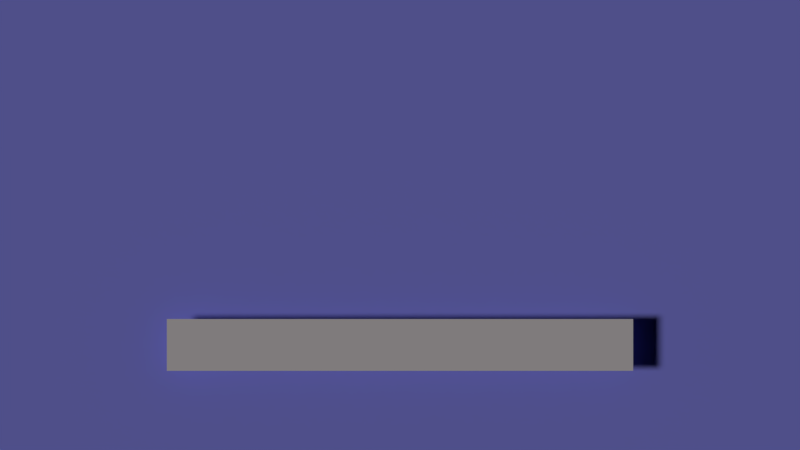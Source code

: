 # Source: main.blend  (saved by Blender 2.66.1; exported with 4.5.12 LTS)
import bpy
from mathutils import Matrix  # noqa: F401  (used for matrix-valued properties, if any)

bpy.ops.wm.read_factory_settings(use_empty=True)
scene = bpy.context.scene
scene.name = 'First'

# ---- collections
col_collection_1_001 = bpy.data.collections.new('Collection 1.001'); scene.collection.children.link(col_collection_1_001)

# ---- materials (node trees are filled in below, after node groups)
mat_material = bpy.data.materials.new('Material')
mat_material.alpha_threshold = 0.0
mat_material.use_transparent_shadow = False
mat_material.roughness = 0.5
mat_material_002 = bpy.data.materials.new('Material.002')
mat_material_002.alpha_threshold = 0.0
mat_material_002.use_transparent_shadow = False
mat_material_002.preview_render_type = 'FLAT'
mat_material_002.diffuse_color = (0.2908, 0.3131, 1.0, 1.0)
mat_material_002.roughness = 0.5
mat_material_002.line_color = (0.0, 0.0, 0.0, 1.0)

# ---- material node trees

# ---- cameras
cam_camera_003 = bpy.data.cameras.new('Camera.003')
cam_camera_003.type = 'ORTHO'
cam_camera_003.clip_end = 100.0
cam_camera_003.lens = 35.0
cam_camera_003.sensor_width = 32.0
cam_camera_003.sensor_height = 18.0
cam_camera_003.dof.focus_distance = 0.0
cam_camera_003.dof.aperture_fstop = 128.0

# ---- lights
light_hemi = bpy.data.lights.new('Hemi', 'SUN')
light_hemi.color = (1.0, 0.932, 0.9448)
light_hemi.transmission_factor = 0.0
light_hemi.angle = 0.1993
light_hemi.energy = 1.19
light_hemi.shadow_buffer_clip_start = 0.5
light_hemi.shadow_soft_size = 0.1
light_hemi.shadow_cascade_max_distance = 1000.0
light_hemi.cycles.use_multiple_importance_sampling = False

# ---- meshes
me_plane = bpy.data.meshes.new('Plane')
me_plane.from_pydata([(1.0, -1.0, 0.0), (-1.0, -1.0, 0.0), (1.0, 1.0, 0.0), (-1.0, 1.0, 0.0)], [], [(1, 0, 2, 3)])
me_plane.materials.append(mat_material)
me_plane.use_remesh_preserve_volume = False
me_plane.use_remesh_preserve_attributes = False
me_plane.use_mirror_vertex_groups = False
me_plane.update()
me_plane_004 = bpy.data.meshes.new('Plane.004')
me_plane_004.from_pydata([(1.0, -1.0, 0.0), (-1.0, -1.0, 0.0), (1.0, 1.0, 0.0), (-1.0, 1.0, 0.0)], [], [(1, 0, 2, 3)])
_uv = me_plane_004.uv_layers.new(name='UVMap')
_uv.uv.foreach_set('vector', [7.505e-05, 7.499e-05, 0.8244, 7.507e-05, 0.8244, 0.9999, 7.499e-05, 0.9999])
me_plane_004.materials.append(mat_material_002)
me_plane_004.use_remesh_preserve_volume = False
me_plane_004.use_remesh_preserve_attributes = False
me_plane_004.use_mirror_vertex_groups = False
me_plane_004.update()

# ---- objects
ob_plane_001 = bpy.data.objects.new('Plane.001', me_plane)
ob_plane = bpy.data.objects.new('Plane', me_plane_004)
ob_camera = bpy.data.objects.new('Camera', cam_camera_003)
ob_hemi = bpy.data.objects.new('Hemi', light_hemi)

# ---- transforms, parenting, visibility, modifiers, constraints
ob_plane_001.location = (0.0, -0.8992, 0.2)
ob_plane_001.scale = (1.749, 0.1943, 0.0)
ob_plane_001.lineart.crease_threshold = 0.0
ob_plane.location = (0.0, 0.0, 0.0)
ob_plane.scale = (3.009, 1.704, 1.0)
ob_plane.lineart.crease_threshold = 0.0
ob_camera.location = (0.0, 0.0, 2.95)
ob_camera.lineart.crease_threshold = 0.0
ob_hemi.location = (-4.563, -0.7256, 7.533)
ob_hemi.rotation_euler = (-0.5892, -0.5628, -5.277)
ob_hemi.lineart.crease_threshold = 0.0

# ---- collection membership
col_collection_1_001.objects.link(ob_plane_001)
col_collection_1_001.objects.link(ob_plane)
col_collection_1_001.objects.link(ob_camera)
col_collection_1_001.objects.link(ob_hemi)

# ---- scene / render settings (as saved in the file)
scene.camera = ob_camera
scene.frame_start = 0; scene.frame_end = 50; scene.frame_set(51)
scene.render.engine = 'BLENDER_EEVEE_NEXT'
scene.render.image_settings.color_mode = 'RGB'
scene.render.image_settings.compression = 90
scene.render.image_settings.exr_codec = 'NONE'
scene.render.resolution_percentage = 50
scene.render.dither_intensity = 0.0
scene.render.bake_margin = 2
scene.cycles.use_denoising = False
scene.cycles.samples = 10
scene.cycles.sampling_pattern = 'TABULATED_SOBOL'
scene.cycles.light_sampling_threshold = 0.0
scene.cycles.use_adaptive_sampling = False
scene.cycles.use_light_tree = False
scene.cycles.blur_glossy = 0.0
scene.cycles.volume_bounces = 1
scene.cycles.pixel_filter_type = 'GAUSSIAN'
scene.cycles.sample_clamp_indirect = 0.0
scene.view_settings.view_transform = 'Standard'
bpy.context.view_layer.update()
